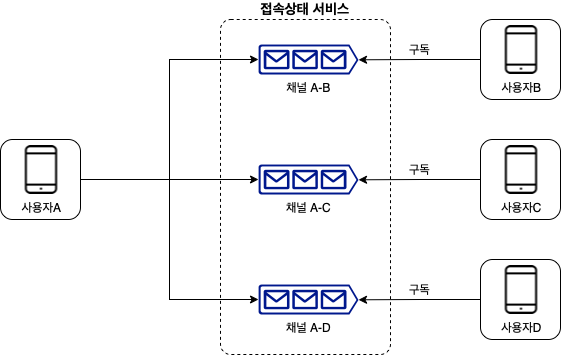

The diagram above was exported from draw.io. Its source (the exported page's mxGraphModel, read from the mxfile embedded in the PNG):
<mxGraphModel dx="1009" dy="800" grid="1" gridSize="10" guides="1" tooltips="1" connect="1" arrows="1" fold="1" page="1" pageScale="1" pageWidth="1169" pageHeight="827" math="0" shadow="0">
  <root>
    <mxCell id="0" />
    <mxCell id="1" parent="0" />
    <mxCell id="kxJueJaKbwzdANgkEbdz-16" value="접속상태 서비스" style="rounded=1;whiteSpace=wrap;html=1;fillColor=none;dashed=1;arcSize=6;labelPosition=center;verticalLabelPosition=top;align=center;verticalAlign=bottom;fontSize=14;fontStyle=1" vertex="1" parent="1">
      <mxGeometry x="330" y="80" width="170" height="335" as="geometry" />
    </mxCell>
    <mxCell id="kxJueJaKbwzdANgkEbdz-3" value="" style="group" vertex="1" connectable="0" parent="1">
      <mxGeometry x="110" y="200" width="80" height="80" as="geometry" />
    </mxCell>
    <mxCell id="kxJueJaKbwzdANgkEbdz-1" value="" style="rounded=1;whiteSpace=wrap;html=1;" vertex="1" parent="kxJueJaKbwzdANgkEbdz-3">
      <mxGeometry width="80" height="80" as="geometry" />
    </mxCell>
    <mxCell id="kxJueJaKbwzdANgkEbdz-2" value="사용자A" style="shape=image;html=1;verticalAlign=top;verticalLabelPosition=bottom;labelBackgroundColor=#ffffff;imageAspect=0;aspect=fixed;image=https://cdn3.iconfinder.com/data/icons/essential-pack-2/48/26-Smartphone-128.png" vertex="1" parent="kxJueJaKbwzdANgkEbdz-3">
      <mxGeometry x="16.5" y="6" width="49" height="49" as="geometry" />
    </mxCell>
    <mxCell id="kxJueJaKbwzdANgkEbdz-4" value="" style="group" vertex="1" connectable="0" parent="1">
      <mxGeometry x="590" y="80" width="80" height="80" as="geometry" />
    </mxCell>
    <mxCell id="kxJueJaKbwzdANgkEbdz-5" value="" style="rounded=1;whiteSpace=wrap;html=1;" vertex="1" parent="kxJueJaKbwzdANgkEbdz-4">
      <mxGeometry width="80" height="80" as="geometry" />
    </mxCell>
    <mxCell id="kxJueJaKbwzdANgkEbdz-6" value="사용자B" style="shape=image;html=1;verticalAlign=top;verticalLabelPosition=bottom;labelBackgroundColor=#ffffff;imageAspect=0;aspect=fixed;image=https://cdn3.iconfinder.com/data/icons/essential-pack-2/48/26-Smartphone-128.png" vertex="1" parent="kxJueJaKbwzdANgkEbdz-4">
      <mxGeometry x="16.5" y="6" width="49" height="49" as="geometry" />
    </mxCell>
    <mxCell id="kxJueJaKbwzdANgkEbdz-7" value="" style="group" vertex="1" connectable="0" parent="1">
      <mxGeometry x="590" y="200" width="80" height="80" as="geometry" />
    </mxCell>
    <mxCell id="kxJueJaKbwzdANgkEbdz-8" value="" style="rounded=1;whiteSpace=wrap;html=1;" vertex="1" parent="kxJueJaKbwzdANgkEbdz-7">
      <mxGeometry width="80" height="80" as="geometry" />
    </mxCell>
    <mxCell id="kxJueJaKbwzdANgkEbdz-9" value="사용자C" style="shape=image;html=1;verticalAlign=top;verticalLabelPosition=bottom;labelBackgroundColor=#ffffff;imageAspect=0;aspect=fixed;image=https://cdn3.iconfinder.com/data/icons/essential-pack-2/48/26-Smartphone-128.png" vertex="1" parent="kxJueJaKbwzdANgkEbdz-7">
      <mxGeometry x="16.5" y="6" width="49" height="49" as="geometry" />
    </mxCell>
    <mxCell id="kxJueJaKbwzdANgkEbdz-10" value="" style="group" vertex="1" connectable="0" parent="1">
      <mxGeometry x="590" y="320" width="80" height="80" as="geometry" />
    </mxCell>
    <mxCell id="kxJueJaKbwzdANgkEbdz-11" value="" style="rounded=1;whiteSpace=wrap;html=1;" vertex="1" parent="kxJueJaKbwzdANgkEbdz-10">
      <mxGeometry width="80" height="80" as="geometry" />
    </mxCell>
    <mxCell id="kxJueJaKbwzdANgkEbdz-12" value="사용자D" style="shape=image;html=1;verticalAlign=top;verticalLabelPosition=bottom;labelBackgroundColor=#ffffff;imageAspect=0;aspect=fixed;image=https://cdn3.iconfinder.com/data/icons/essential-pack-2/48/26-Smartphone-128.png" vertex="1" parent="kxJueJaKbwzdANgkEbdz-10">
      <mxGeometry x="16.5" y="6" width="49" height="49" as="geometry" />
    </mxCell>
    <mxCell id="kxJueJaKbwzdANgkEbdz-13" value="채널 A-B" style="sketch=0;aspect=fixed;pointerEvents=1;shadow=0;dashed=0;html=1;strokeColor=none;labelPosition=center;verticalLabelPosition=bottom;verticalAlign=top;align=center;fillColor=#00188D;shape=mxgraph.azure.queue_generic" vertex="1" parent="1">
      <mxGeometry x="368" y="105" width="100" height="30" as="geometry" />
    </mxCell>
    <mxCell id="kxJueJaKbwzdANgkEbdz-14" value="채널 A-C" style="sketch=0;aspect=fixed;pointerEvents=1;shadow=0;dashed=0;html=1;strokeColor=none;labelPosition=center;verticalLabelPosition=bottom;verticalAlign=top;align=center;fillColor=#00188D;shape=mxgraph.azure.queue_generic" vertex="1" parent="1">
      <mxGeometry x="368" y="225" width="100" height="30" as="geometry" />
    </mxCell>
    <mxCell id="kxJueJaKbwzdANgkEbdz-15" value="채널 A-D" style="sketch=0;aspect=fixed;pointerEvents=1;shadow=0;dashed=0;html=1;strokeColor=none;labelPosition=center;verticalLabelPosition=bottom;verticalAlign=top;align=center;fillColor=#00188D;shape=mxgraph.azure.queue_generic" vertex="1" parent="1">
      <mxGeometry x="368" y="345" width="100" height="30" as="geometry" />
    </mxCell>
    <mxCell id="kxJueJaKbwzdANgkEbdz-20" value="" style="edgeStyle=orthogonalEdgeStyle;rounded=0;orthogonalLoop=1;jettySize=auto;html=1;fontSize=14;entryX=0;entryY=0.5;entryDx=0;entryDy=0;entryPerimeter=0;" edge="1" parent="1" source="kxJueJaKbwzdANgkEbdz-1" target="kxJueJaKbwzdANgkEbdz-14">
      <mxGeometry relative="1" as="geometry">
        <mxPoint x="270" y="240" as="targetPoint" />
      </mxGeometry>
    </mxCell>
    <mxCell id="kxJueJaKbwzdANgkEbdz-23" value="" style="edgeStyle=orthogonalEdgeStyle;rounded=0;orthogonalLoop=1;jettySize=auto;html=1;fontSize=14;entryX=0;entryY=0.5;entryDx=0;entryDy=0;entryPerimeter=0;exitX=1;exitY=0.5;exitDx=0;exitDy=0;" edge="1" parent="1" source="kxJueJaKbwzdANgkEbdz-1" target="kxJueJaKbwzdANgkEbdz-13">
      <mxGeometry relative="1" as="geometry">
        <mxPoint x="200" y="250" as="sourcePoint" />
        <mxPoint x="378" y="250" as="targetPoint" />
      </mxGeometry>
    </mxCell>
    <mxCell id="kxJueJaKbwzdANgkEbdz-24" value="" style="edgeStyle=orthogonalEdgeStyle;rounded=0;orthogonalLoop=1;jettySize=auto;html=1;fontSize=14;entryX=0;entryY=0.5;entryDx=0;entryDy=0;entryPerimeter=0;exitX=1;exitY=0.5;exitDx=0;exitDy=0;" edge="1" parent="1" source="kxJueJaKbwzdANgkEbdz-1" target="kxJueJaKbwzdANgkEbdz-15">
      <mxGeometry relative="1" as="geometry">
        <mxPoint x="210" y="260" as="sourcePoint" />
        <mxPoint x="388" y="260" as="targetPoint" />
      </mxGeometry>
    </mxCell>
    <mxCell id="kxJueJaKbwzdANgkEbdz-25" value="구독" style="edgeStyle=orthogonalEdgeStyle;rounded=0;orthogonalLoop=1;jettySize=auto;html=1;fontSize=12;entryX=1;entryY=0.51;entryDx=0;entryDy=0;entryPerimeter=0;labelPosition=center;verticalLabelPosition=top;align=center;verticalAlign=bottom;" edge="1" parent="1" source="kxJueJaKbwzdANgkEbdz-5" target="kxJueJaKbwzdANgkEbdz-13">
      <mxGeometry relative="1" as="geometry" />
    </mxCell>
    <mxCell id="kxJueJaKbwzdANgkEbdz-26" value="구독" style="edgeStyle=orthogonalEdgeStyle;rounded=0;orthogonalLoop=1;jettySize=auto;html=1;fontSize=12;entryX=1;entryY=0.51;entryDx=0;entryDy=0;entryPerimeter=0;labelPosition=center;verticalLabelPosition=top;align=center;verticalAlign=bottom;exitX=0;exitY=0.5;exitDx=0;exitDy=0;" edge="1" parent="1" source="kxJueJaKbwzdANgkEbdz-8" target="kxJueJaKbwzdANgkEbdz-14">
      <mxGeometry relative="1" as="geometry">
        <mxPoint x="600" y="130" as="sourcePoint" />
        <mxPoint x="478" y="130.29999999999995" as="targetPoint" />
      </mxGeometry>
    </mxCell>
    <mxCell id="kxJueJaKbwzdANgkEbdz-27" value="구독" style="edgeStyle=orthogonalEdgeStyle;rounded=0;orthogonalLoop=1;jettySize=auto;html=1;fontSize=12;entryX=1;entryY=0.51;entryDx=0;entryDy=0;entryPerimeter=0;labelPosition=center;verticalLabelPosition=top;align=center;verticalAlign=bottom;exitX=0;exitY=0.5;exitDx=0;exitDy=0;" edge="1" parent="1" source="kxJueJaKbwzdANgkEbdz-11" target="kxJueJaKbwzdANgkEbdz-15">
      <mxGeometry relative="1" as="geometry">
        <mxPoint x="600" y="250" as="sourcePoint" />
        <mxPoint x="478" y="250.29999999999995" as="targetPoint" />
      </mxGeometry>
    </mxCell>
  </root>
</mxGraphModel>